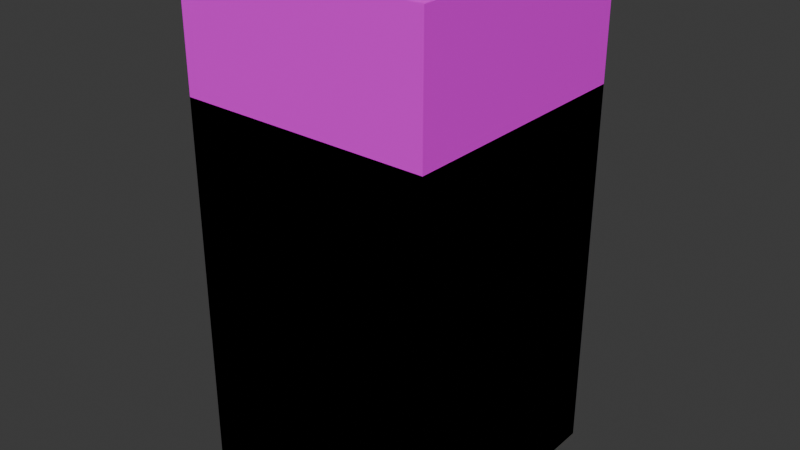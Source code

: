 # Source: Buildings.blend  (saved by Blender 4.2.66; exported with 4.5.12 LTS)
import bpy
from mathutils import Matrix  # noqa: F401  (used for matrix-valued properties, if any)

bpy.ops.wm.read_factory_settings(use_empty=True)
scene = bpy.context.scene
scene.name = 'Scene'

# ---- collections
col_collection = bpy.data.collections.new('Collection'); scene.collection.children.link(col_collection)

# ---- images (referenced by path relative to the original .blend; pixels are not part of the script)
import os
ASSET_DIR = os.environ.get("B2B_ASSET_DIR", "")  # directory of the original .blend (textures are referenced by path, not embedded)
HERE = os.path.dirname(os.path.abspath(__file__))  # packed textures are extracted next to this script under _unpacked/

def load_image(name, relpath, width, height, colorspace="sRGB"):
    """Load a texture the original file referenced (path relative to the .blend, or extracted next to this script)."""
    p = next((c for c in (os.path.join(HERE, relpath), os.path.join(ASSET_DIR, relpath)) if relpath and os.path.exists(c)), "")
    if p:
        img = bpy.data.images.load(p, check_existing=True)
        img.name = name
    else:  # same state as the original file: an image datablock whose file is absent (Cycles renders it pink)
        img = bpy.data.images.new(name, width, height)
        img.source = "FILE"
        img.filepath = "//" + (relpath or name)
    img.colorspace_settings.name = colorspace
    return img
img_buildomh_png = load_image('buildomh.png', 'buildomh.png', 1024, 1024, 'sRGB')
img_roof_png = load_image('roof.png', 'roof.png', 1024, 1024, 'sRGB')
img_sides2_png = load_image('sides2.png', 'sides2.png', 1024, 1024, 'sRGB')
img_roof2_png = load_image('Roof2.png', 'Roof2.png', 1024, 1024, 'sRGB')
img_sides3_png = load_image('Sides3.png', 'Sides3.png', 1024, 1024, 'sRGB')
img_roof3_png = load_image('Roof3.png', 'Roof3.png', 1024, 1024, 'sRGB')

# ---- materials (node trees are filled in below, after node groups)
mat_sides1 = bpy.data.materials.new('Sides1')
mat_roof1 = bpy.data.materials.new('Roof1')
mat_sides2 = bpy.data.materials.new('Sides2')
mat_roof2 = bpy.data.materials.new('Roof2')
mat_sides3 = bpy.data.materials.new('Sides3')
mat_roof3 = bpy.data.materials.new('Roof3')

# ---- material node trees
mat_sides1.use_nodes = True; mat_sides1.node_tree.nodes.clear()
_N = mat_sides1.node_tree.nodes; _L = mat_sides1.node_tree.links
n0 = _N.new('ShaderNodeBsdfPrincipled'); n0.name = 'Principled BSDF'; n0.location = (10, 300)
n1 = _N.new('ShaderNodeOutputMaterial'); n1.name = 'Material Output'; n1.location = (300, 300)
n2 = _N.new('ShaderNodeTexImage'); n2.name = 'Image Texture'; n2.location = (-280, 271)
n2.image = img_buildomh_png
_L.new(n0.outputs[0], n1.inputs[0])
_L.new(n2.outputs[0], n0.inputs[0])
n1.is_active_output = True
mat_roof1.use_nodes = True; mat_roof1.node_tree.nodes.clear()
_N = mat_roof1.node_tree.nodes; _L = mat_roof1.node_tree.links
n0 = _N.new('ShaderNodeBsdfPrincipled'); n0.name = 'Principled BSDF'; n0.location = (10, 300)
n1 = _N.new('ShaderNodeOutputMaterial'); n1.name = 'Material Output'; n1.location = (300, 300)
n2 = _N.new('ShaderNodeTexImage'); n2.name = 'Image Texture'; n2.location = (-280, 271)
n2.image = img_roof_png
_L.new(n0.outputs[0], n1.inputs[0])
_L.new(n2.outputs[0], n0.inputs[0])
n1.is_active_output = True
mat_sides2.use_nodes = True; mat_sides2.node_tree.nodes.clear()
_N = mat_sides2.node_tree.nodes; _L = mat_sides2.node_tree.links
n0 = _N.new('ShaderNodeBsdfPrincipled'); n0.name = 'Principled BSDF'; n0.location = (10, 300)
n1 = _N.new('ShaderNodeOutputMaterial'); n1.name = 'Material Output'; n1.location = (300, 300)
n2 = _N.new('ShaderNodeTexImage'); n2.name = 'Image Texture'; n2.location = (-280, 271)
n2.image = img_sides2_png
_L.new(n0.outputs[0], n1.inputs[0])
_L.new(n2.outputs[0], n0.inputs[0])
n1.is_active_output = True
mat_roof2.use_nodes = True; mat_roof2.node_tree.nodes.clear()
_N = mat_roof2.node_tree.nodes; _L = mat_roof2.node_tree.links
n0 = _N.new('ShaderNodeBsdfPrincipled'); n0.name = 'Principled BSDF'; n0.location = (10, 300)
n1 = _N.new('ShaderNodeOutputMaterial'); n1.name = 'Material Output'; n1.location = (300, 300)
n2 = _N.new('ShaderNodeTexImage'); n2.name = 'Image Texture'; n2.location = (-280, 271)
n2.image = img_roof2_png
_L.new(n0.outputs[0], n1.inputs[0])
_L.new(n2.outputs[0], n0.inputs[0])
n1.is_active_output = True
mat_sides3.use_nodes = True; mat_sides3.node_tree.nodes.clear()
_N = mat_sides3.node_tree.nodes; _L = mat_sides3.node_tree.links
n0 = _N.new('ShaderNodeBsdfPrincipled'); n0.name = 'Principled BSDF'; n0.location = (10, 300)
n1 = _N.new('ShaderNodeOutputMaterial'); n1.name = 'Material Output'; n1.location = (300, 300)
n2 = _N.new('ShaderNodeTexImage'); n2.name = 'Image Texture'; n2.location = (-280, 271)
n2.image = img_sides3_png
_L.new(n0.outputs[0], n1.inputs[0])
_L.new(n2.outputs[0], n0.inputs[0])
n1.is_active_output = True
mat_roof3.use_nodes = True; mat_roof3.node_tree.nodes.clear()
_N = mat_roof3.node_tree.nodes; _L = mat_roof3.node_tree.links
n0 = _N.new('ShaderNodeBsdfPrincipled'); n0.name = 'Principled BSDF'; n0.location = (10, 300)
n1 = _N.new('ShaderNodeOutputMaterial'); n1.name = 'Material Output'; n1.location = (300, 300)
n2 = _N.new('ShaderNodeTexImage'); n2.name = 'Image Texture'; n2.location = (-280, 271)
n2.image = img_roof3_png
_L.new(n0.outputs[0], n1.inputs[0])
_L.new(n2.outputs[0], n0.inputs[0])
n1.is_active_output = True

# ---- world
world_world = bpy.data.worlds.new('World'); scene.world = world_world
world_world.use_nodes = True; world_world.node_tree.nodes.clear()
_N = world_world.node_tree.nodes; _L = world_world.node_tree.links
n0 = _N.new('ShaderNodeOutputWorld'); n0.name = 'World Output'; n0.location = (300, 300)
n1 = _N.new('ShaderNodeBackground'); n1.name = 'Background'; n1.location = (10, 300)
n1.inputs[0].default_value = (0.05088, 0.05088, 0.05088, 1.0)
_L.new(n1.outputs[0], n0.inputs[0])
n0.is_active_output = True
world_world.color = (0.05088, 0.05088, 0.05088)
world_world.sun_shadow_jitter_overblur = 0.0

# ---- meshes
me_cube_001 = bpy.data.meshes.new('Cube.001')
me_cube_001.from_pydata([(-1.0, -1.0, 0.0), (-1.0, -1.0, 4.0), (-1.0, 1.0, 0.0), (-1.0, 1.0, 4.0), (1.0, -1.0, 0.0), (1.0, -1.0, 4.0), (1.0, 1.0, 0.0), (1.0, 1.0, 4.0)], [], [(0, 1, 3, 2), (2, 3, 7, 6), (6, 7, 5, 4), (4, 5, 1, 0)])
_uv = me_cube_001.uv_layers.new(name='UVMap')
_uv.uv.foreach_set('vector', [1.0, 7.068e-05, 1.0, 0.9999, 7.057e-05, 0.9999, 7.081e-05, 7.076e-05, 1.0, 7.068e-05, 1.0, 0.9999, 7.057e-05, 0.9999, 7.081e-05, 7.076e-05, 1.0, 7.092e-05, 1.0, 0.9999, 7.045e-05, 0.9999, 7.093e-05, 7.06e-05, 1.0, 7.092e-05, 1.0, 0.9999, 7.045e-05, 0.9999, 7.093e-05, 7.06e-05])
me_cube_001.materials.append(mat_sides1)
me_cube_001.update()
me_cube_004 = bpy.data.meshes.new('Cube.004')
me_cube_004.from_pydata([(-0.9381, -0.9381, -0.04405), (-0.9381, 0.9381, -0.04405), (0.9381, 0.9381, -0.04405), (0.9381, -0.9381, -0.04405), (-0.9381, -0.9381, -1.489e-05), (-0.9381, 0.9381, -1.489e-05), (0.9381, 0.9381, -1.489e-05), (0.9381, -0.9381, -1.489e-05), (-1.0, -1.0, -1.489e-05), (-1.0, 1.0, -1.489e-05), (1.0, 1.0, -1.489e-05), (1.0, -1.0, -1.489e-05), (-0.2352, 0.5168, 0.08703), (0.1684, 0.5168, 0.08703), (0.6333, 0.5168, 0.08703), (-0.4113, 0.3784, -0.04405), (-0.05919, 0.3784, -0.04405), (-0.05919, 0.6551, -0.04405), (0.003262, 0.6551, -0.04405), (0.003262, 0.3784, -0.04405), (0.4777, 0.6551, -0.04405), (0.4777, 0.3784, -0.04405), (0.7889, 0.3784, -0.04405), (0.7889, 0.6551, -0.04405), (-0.4113, 0.6551, -0.04405), (0.3336, 0.3784, -0.04405), (0.3336, 0.6551, -0.04405)], [], [(0, 3, 2, 1), (1, 2, 6, 5), (3, 0, 4, 7), (4, 5, 9, 8), (5, 6, 10, 9), (6, 7, 11, 10), (7, 4, 8, 11), (2, 3, 7, 6), (0, 1, 5, 4), (12, 15, 16), (12, 16, 17), (13, 18, 19), (14, 20, 21), (14, 21, 22), (14, 22, 23), (14, 23, 20), (12, 17, 24), (13, 19, 25), (13, 26, 18), (13, 25, 26), (12, 24, 15)])
_uv = me_cube_004.uv_layers.new(name='UVMap')
_uv.uv.foreach_set('vector', [0.03105, 0.969, 0.03105, 0.03105, 0.969, 0.03105, 0.969, 0.969, 0.969, 0.969, 0.969, 0.03105, 0.969, 0.03105, 0.969, 0.969, 0.03105, 0.03105, 0.03105, 0.969, 0.03105, 0.969, 0.03105, 0.03105, 0.03105, 0.969, 0.969, 0.969, 0.9999, 0.9999, 0.0001002, 0.9999, 0.969, 0.969, 0.969, 0.03105, 0.9999, 0.0001002, 0.9999, 0.9999, 0.969, 0.03105, 0.03105, 0.03105, 0.0001001, 0.0001003, 0.9999, 0.0001002, 0.03105, 0.03105, 0.03105, 0.969, 0.0001002, 0.9999, 0.0001001, 0.0001003, 0.969, 0.03105, 0.03105, 0.03105, 0.03105, 0.03105, 0.969, 0.03105, 0.03105, 0.969, 0.969, 0.969, 0.969, 0.969, 0.03105, 0.969, 0.7584, 0.6176, 0.6892, 0.7056, 0.6892, 0.5296, 0.7584, 0.6176, 0.6892, 0.5296, 0.8276, 0.5296, 0.7584, 0.4158, 0.8276, 0.4984, 0.6892, 0.4984, 0.7584, 0.1833, 0.8276, 0.2611, 0.6892, 0.2611, 0.7584, 0.1833, 0.6892, 0.2611, 0.6892, 0.1055, 0.7584, 0.1833, 0.6892, 0.1055, 0.8276, 0.1055, 0.7584, 0.1833, 0.8276, 0.1055, 0.8276, 0.2611, 0.7584, 0.6176, 0.8276, 0.5296, 0.8276, 0.7056, 0.7584, 0.4158, 0.6892, 0.4984, 0.6892, 0.3332, 0.7584, 0.4158, 0.8276, 0.3332, 0.8276, 0.4984, 0.7584, 0.4158, 0.6892, 0.3332, 0.8276, 0.3332, 0.7584, 0.6176, 0.8276, 0.7056, 0.6892, 0.7056])
me_cube_004.materials.append(mat_roof1)
me_cube_004.update()
me_cube_005 = bpy.data.meshes.new('Cube.005')
me_cube_005.from_pydata([(-1.0, -1.0, 0.0), (-1.0, -1.0, 3.0), (-1.0, 1.0, 0.0), (-1.0, 1.0, 3.0), (1.0, -1.0, 0.0), (1.0, -1.0, 3.0), (1.0, 1.0, 0.0), (1.0, 1.0, 3.0)], [], [(0, 1, 3, 2), (2, 3, 7, 6), (6, 7, 5, 4), (4, 5, 1, 0)])
_uv = me_cube_005.uv_layers.new(name='UVMap')
_uv.uv.foreach_set('vector', [1.0, 8.163e-05, 1.0, 0.9999, 8.164e-05, 0.9999, 8.168e-05, 8.163e-05, 1.0, 8.163e-05, 1.0, 0.9999, 8.164e-05, 0.9999, 8.168e-05, 8.163e-05, 1.0, 8.165e-05, 1.0, 0.9999, 8.165e-05, 0.9999, 8.165e-05, 8.167e-05, 1.0, 8.165e-05, 1.0, 0.9999, 8.165e-05, 0.9999, 8.165e-05, 8.167e-05])
me_cube_005.materials.append(mat_sides2)
me_cube_005.update()
me_cube_006 = bpy.data.meshes.new('Cube.006')
me_cube_006.from_pydata([(-0.9137, -0.9137, -0.06), (-0.9137, 0.9137, -0.06), (0.9137, 0.9137, -0.06), (0.9137, -0.9137, -0.06), (-0.9137, -0.9137, -9.872e-08), (-0.9137, 0.9137, -9.872e-08), (0.9137, 0.9137, -9.872e-08), (0.9137, -0.9137, -9.872e-08), (-1.0, -1.0, -9.872e-08), (-1.0, 1.0, -9.872e-08), (1.0, 1.0, -9.872e-08), (1.0, -1.0, -9.872e-08)], [], [(2, 1, 0, 3), (1, 2, 6, 5), (3, 0, 4, 7), (4, 5, 9, 8), (5, 6, 10, 9), (6, 7, 11, 10), (7, 4, 8, 11), (2, 3, 7, 6), (0, 1, 5, 4)])
_uv = me_cube_006.uv_layers.new(name='UVMap')
_uv.uv.foreach_set('vector', [0.9567, 0.9567, 0.04325, 0.9567, 0.04325, 0.04325, 0.9567, 0.04325, 0.04325, 0.9567, 0.9567, 0.9567, 0.9567, 0.9567, 0.04325, 0.9567, 0.9567, 0.04325, 0.04325, 0.04325, 0.04325, 0.04325, 0.9567, 0.04325, 0.04325, 0.04325, 0.04325, 0.9567, 9.995e-05, 0.9999, 9.995e-05, 0.0001, 0.04325, 0.9567, 0.9567, 0.9567, 0.9999, 0.9999, 9.995e-05, 0.9999, 0.9567, 0.9567, 0.9567, 0.04325, 0.9999, 9.995e-05, 0.9999, 0.9999, 0.9567, 0.04325, 0.04325, 0.04325, 9.995e-05, 0.0001, 0.9999, 9.995e-05, 0.9567, 0.9567, 0.9567, 0.04325, 0.9567, 0.04325, 0.9567, 0.9567, 0.04325, 0.04325, 0.04325, 0.9567, 0.04325, 0.9567, 0.04325, 0.04325])
me_cube_006.materials.append(mat_roof2)
me_cube_006.update()
me_cube_007 = bpy.data.meshes.new('Cube.007')
me_cube_007.from_pydata([(-1.0, -1.0, 0.0), (-1.0, -1.0, 2.0), (-1.0, 1.0, 0.0), (-1.0, 1.0, 2.0), (1.0, -1.0, 0.0), (1.0, -1.0, 2.0), (1.0, 1.0, 0.0), (1.0, 1.0, 2.0)], [], [(0, 1, 3, 2), (2, 3, 7, 6), (6, 7, 5, 4), (4, 5, 1, 0)])
_uv = me_cube_007.uv_layers.new(name='UVMap')
_uv.uv.foreach_set('vector', [0.9999, 0.0001, 0.9999, 0.9999, 0.0001, 0.9999, 0.0001, 0.0001, 0.9999, 0.0001, 0.9999, 0.9999, 0.0001, 0.9999, 0.0001, 0.0001, 0.9999, 9.996e-05, 0.9999, 0.9999, 0.0001001, 0.9999, 9.987e-05, 0.0001001, 0.9999, 9.996e-05, 0.9999, 0.9999, 0.0001001, 0.9999, 9.987e-05, 0.0001001])
me_cube_007.materials.append(mat_sides3)
me_cube_007.update()
me_cube_008 = bpy.data.meshes.new('Cube.008')
me_cube_008.from_pydata([(-1.0, -1.0, 0.0), (-1.0, 1.0, 0.0), (1.0, -1.0, 0.0), (1.0, 1.0, 0.0), (-0.8985, -0.8985, 0.0), (-0.8985, 0.8985, 0.0), (0.8985, 0.8985, 0.0), (0.8985, -0.8985, 0.0), (-0.8985, -0.8985, -0.05), (-0.8985, 0.8985, -0.05), (0.8985, 0.8985, -0.05), (0.8985, -0.8985, -0.05)], [], [(7, 6, 10, 11), (4, 5, 1, 0), (5, 6, 3, 1), (6, 7, 2, 3), (7, 4, 0, 2), (10, 9, 8, 11), (5, 4, 8, 9), (4, 7, 11, 8), (6, 5, 9, 10)])
_uv = me_cube_008.uv_layers.new(name='UVMap')
_uv.uv.foreach_set('vector', [0.9491, 0.05085, 0.9491, 0.9491, 0.9491, 0.9491, 0.9491, 0.05085, 0.05085, 0.05085, 0.05085, 0.9491, 0.0001, 0.9999, 9.995e-05, 0.0001, 0.05085, 0.9491, 0.9491, 0.9491, 0.9999, 0.9999, 0.0001, 0.9999, 0.9491, 0.9491, 0.9491, 0.05085, 0.9999, 9.996e-05, 0.9999, 0.9999, 0.9491, 0.05085, 0.05085, 0.05085, 9.995e-05, 0.0001, 0.9999, 9.996e-05, 0.9491, 0.9491, 0.05085, 0.9491, 0.05085, 0.05085, 0.9491, 0.05085, 0.05085, 0.9491, 0.05085, 0.05085, 0.05085, 0.05085, 0.05085, 0.9491, 0.05085, 0.05085, 0.9491, 0.05085, 0.9491, 0.05085, 0.05085, 0.05085, 0.9491, 0.9491, 0.05085, 0.9491, 0.05085, 0.9491, 0.9491, 0.9491])
me_cube_008.materials.append(mat_roof3)
me_cube_008.update()

# ---- objects
ob_sides1 = bpy.data.objects.new('Sides1', me_cube_001)
ob_roof1 = bpy.data.objects.new('Roof1', me_cube_004)
ob_sides2 = bpy.data.objects.new('Sides2', me_cube_005)
ob_roof2 = bpy.data.objects.new('Roof2', me_cube_006)
ob_sides3 = bpy.data.objects.new('Sides3', me_cube_007)
ob_roof3 = bpy.data.objects.new('Roof3', me_cube_008)

# ---- transforms, parenting, visibility, modifiers, constraints
ob_sides1.location = (0.0, 0.0, 0.0)
ob_roof1.location = (0.0, 0.0, 0.0)
ob_sides2.location = (0.0, 0.0, 0.0)
ob_roof2.location = (0.0, 0.0, 0.0)
ob_sides3.location = (0.0, 0.0, 0.0)
ob_roof3.location = (0.0, 0.0, 0.0)

# ---- collection membership
col_collection.objects.link(ob_sides1)
col_collection.objects.link(ob_roof1)
col_collection.objects.link(ob_sides2)
col_collection.objects.link(ob_roof2)
col_collection.objects.link(ob_sides3)
col_collection.objects.link(ob_roof3)

# ---- scene / render settings (as saved in the file)
scene.frame_start = 1; scene.frame_end = 250; scene.frame_set(1)
scene.render.engine = 'BLENDER_EEVEE_NEXT'
bpy.context.view_layer.update()

# ---- added for rendering (the .blend has no active camera and no usable light): camera, sun
cam_auto = bpy.data.cameras.new('AutoCamera')
cam_auto.lens = 50.0
cam_auto.sensor_width = 36.0
cam_auto.clip_end = 1000.0
ob_auto_camera = bpy.data.objects.new('AutoCamera', cam_auto)
scene.collection.objects.link(ob_auto_camera)
ob_auto_camera.location = (4.57809, -5.49371, 5.63248)
ob_auto_camera.rotation_euler = (1.09748, -7.21219e-08, 0.694738)
scene.camera = ob_auto_camera
light_auto_sun = bpy.data.lights.new('AutoSun', 'SUN')
light_auto_sun.energy = 3.0
light_auto_sun.angle = 0.0523599
ob_auto_sun = bpy.data.objects.new('AutoSun', light_auto_sun)
scene.collection.objects.link(ob_auto_sun)
ob_auto_sun.rotation_euler = (0.872665, 0.174533, 0.523599)
bpy.context.view_layer.update()
